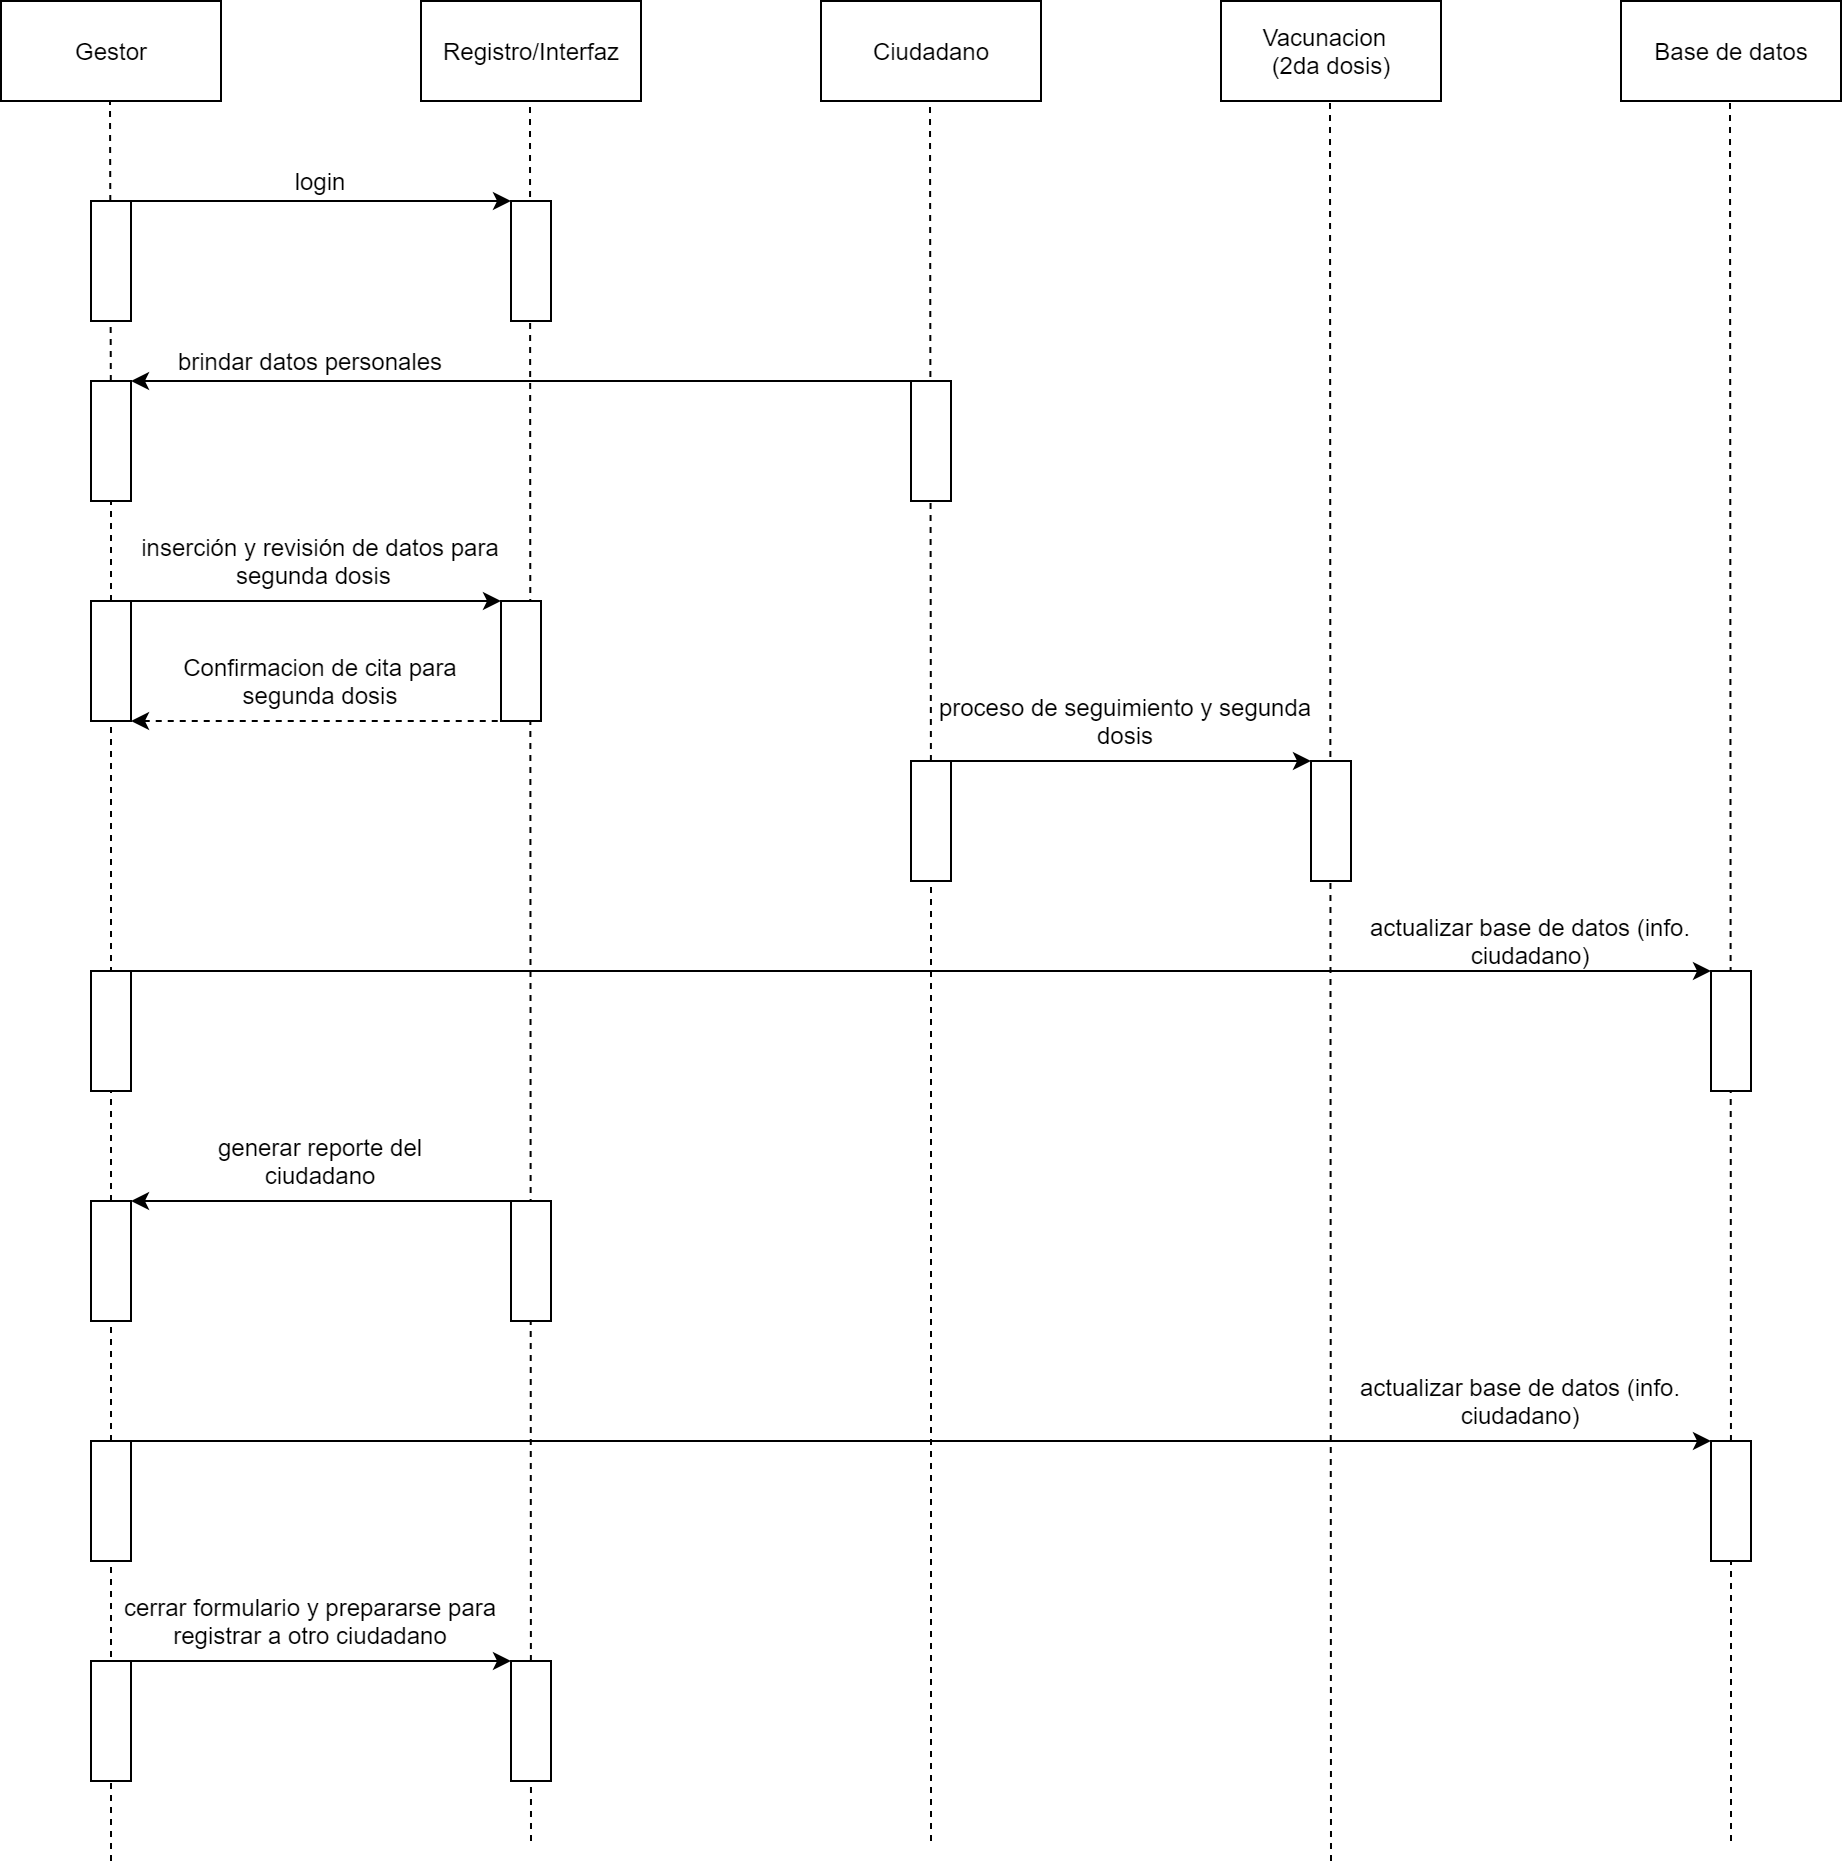

The diagram above was exported from draw.io. Its source (the exported page's mxGraphModel, read from the mxfile embedded in the PNG):
<mxGraphModel dx="1422" dy="762" grid="1" gridSize="10" guides="1" tooltips="1" connect="1" arrows="1" fold="1" page="1" pageScale="1" pageWidth="827" pageHeight="1169" math="0" shadow="0">
  <root>
    <mxCell id="0" />
    <mxCell id="1" parent="0" />
    <mxCell id="kRKEhQ_CRfsZON3qPyqi-1" value="Gestor" style="html=1;" vertex="1" parent="1">
      <mxGeometry x="40" y="40" width="110" height="50" as="geometry" />
    </mxCell>
    <mxCell id="kRKEhQ_CRfsZON3qPyqi-2" value="" style="endArrow=none;dashed=1;html=1;startArrow=none;" edge="1" parent="1" source="kRKEhQ_CRfsZON3qPyqi-17">
      <mxGeometry width="50" height="50" relative="1" as="geometry">
        <mxPoint x="94.5" y="600" as="sourcePoint" />
        <mxPoint x="94.5" y="90" as="targetPoint" />
      </mxGeometry>
    </mxCell>
    <mxCell id="kRKEhQ_CRfsZON3qPyqi-3" value="Registro/Interfaz" style="html=1;" vertex="1" parent="1">
      <mxGeometry x="250" y="40" width="110" height="50" as="geometry" />
    </mxCell>
    <mxCell id="kRKEhQ_CRfsZON3qPyqi-4" value="" style="endArrow=none;dashed=1;html=1;" edge="1" parent="1">
      <mxGeometry width="50" height="50" relative="1" as="geometry">
        <mxPoint x="305" y="960" as="sourcePoint" />
        <mxPoint x="304.5" y="90" as="targetPoint" />
      </mxGeometry>
    </mxCell>
    <mxCell id="kRKEhQ_CRfsZON3qPyqi-6" value="Ciudadano" style="html=1;" vertex="1" parent="1">
      <mxGeometry x="450" y="40" width="110" height="50" as="geometry" />
    </mxCell>
    <mxCell id="kRKEhQ_CRfsZON3qPyqi-7" value="" style="endArrow=none;dashed=1;html=1;startArrow=none;" edge="1" parent="1" source="kRKEhQ_CRfsZON3qPyqi-25">
      <mxGeometry width="50" height="50" relative="1" as="geometry">
        <mxPoint x="504.5" y="600" as="sourcePoint" />
        <mxPoint x="504.5" y="90" as="targetPoint" />
      </mxGeometry>
    </mxCell>
    <mxCell id="kRKEhQ_CRfsZON3qPyqi-8" value="Vacunacion&amp;nbsp; &lt;br&gt;(2da dosis)" style="html=1;" vertex="1" parent="1">
      <mxGeometry x="650" y="40" width="110" height="50" as="geometry" />
    </mxCell>
    <mxCell id="kRKEhQ_CRfsZON3qPyqi-9" value="Base de datos" style="html=1;" vertex="1" parent="1">
      <mxGeometry x="850" y="40" width="110" height="50" as="geometry" />
    </mxCell>
    <mxCell id="kRKEhQ_CRfsZON3qPyqi-10" value="" style="endArrow=none;dashed=1;html=1;" edge="1" parent="1">
      <mxGeometry width="50" height="50" relative="1" as="geometry">
        <mxPoint x="705" y="970" as="sourcePoint" />
        <mxPoint x="704.5" y="90" as="targetPoint" />
      </mxGeometry>
    </mxCell>
    <mxCell id="kRKEhQ_CRfsZON3qPyqi-11" value="" style="endArrow=none;dashed=1;html=1;startArrow=none;" edge="1" parent="1" source="kRKEhQ_CRfsZON3qPyqi-42">
      <mxGeometry width="50" height="50" relative="1" as="geometry">
        <mxPoint x="905" y="840" as="sourcePoint" />
        <mxPoint x="904.5" y="90" as="targetPoint" />
      </mxGeometry>
    </mxCell>
    <mxCell id="kRKEhQ_CRfsZON3qPyqi-12" value="" style="rounded=0;whiteSpace=wrap;html=1;" vertex="1" parent="1">
      <mxGeometry x="85" y="140" width="20" height="60" as="geometry" />
    </mxCell>
    <mxCell id="kRKEhQ_CRfsZON3qPyqi-13" value="" style="rounded=0;whiteSpace=wrap;html=1;" vertex="1" parent="1">
      <mxGeometry x="295" y="140" width="20" height="60" as="geometry" />
    </mxCell>
    <mxCell id="kRKEhQ_CRfsZON3qPyqi-14" value="" style="endArrow=classic;html=1;entryX=0;entryY=0;entryDx=0;entryDy=0;endFill=1;" edge="1" parent="1" target="kRKEhQ_CRfsZON3qPyqi-13">
      <mxGeometry width="50" height="50" relative="1" as="geometry">
        <mxPoint x="105" y="140" as="sourcePoint" />
        <mxPoint x="155" y="90" as="targetPoint" />
      </mxGeometry>
    </mxCell>
    <mxCell id="kRKEhQ_CRfsZON3qPyqi-15" value="login" style="text;html=1;strokeColor=none;fillColor=none;align=center;verticalAlign=middle;whiteSpace=wrap;rounded=0;" vertex="1" parent="1">
      <mxGeometry x="180" y="120" width="40" height="20" as="geometry" />
    </mxCell>
    <mxCell id="kRKEhQ_CRfsZON3qPyqi-16" value="" style="rounded=0;whiteSpace=wrap;html=1;" vertex="1" parent="1">
      <mxGeometry x="495" y="230" width="20" height="60" as="geometry" />
    </mxCell>
    <mxCell id="kRKEhQ_CRfsZON3qPyqi-17" value="" style="rounded=0;whiteSpace=wrap;html=1;" vertex="1" parent="1">
      <mxGeometry x="85" y="230" width="20" height="60" as="geometry" />
    </mxCell>
    <mxCell id="kRKEhQ_CRfsZON3qPyqi-18" value="" style="endArrow=none;dashed=1;html=1;startArrow=none;" edge="1" parent="1" source="kRKEhQ_CRfsZON3qPyqi-40" target="kRKEhQ_CRfsZON3qPyqi-17">
      <mxGeometry width="50" height="50" relative="1" as="geometry">
        <mxPoint x="95" y="840" as="sourcePoint" />
        <mxPoint x="94.5" y="90" as="targetPoint" />
      </mxGeometry>
    </mxCell>
    <mxCell id="kRKEhQ_CRfsZON3qPyqi-19" value="" style="endArrow=none;html=1;exitX=1;exitY=0;exitDx=0;exitDy=0;startArrow=classic;startFill=1;" edge="1" parent="1" source="kRKEhQ_CRfsZON3qPyqi-17">
      <mxGeometry width="50" height="50" relative="1" as="geometry">
        <mxPoint x="445" y="280" as="sourcePoint" />
        <mxPoint x="495" y="230" as="targetPoint" />
      </mxGeometry>
    </mxCell>
    <mxCell id="kRKEhQ_CRfsZON3qPyqi-20" value="brindar datos personales" style="text;html=1;strokeColor=none;fillColor=none;align=center;verticalAlign=middle;whiteSpace=wrap;rounded=0;" vertex="1" parent="1">
      <mxGeometry x="120" y="210" width="150" height="20" as="geometry" />
    </mxCell>
    <mxCell id="kRKEhQ_CRfsZON3qPyqi-21" value="" style="rounded=0;whiteSpace=wrap;html=1;" vertex="1" parent="1">
      <mxGeometry x="85" y="340" width="20" height="60" as="geometry" />
    </mxCell>
    <mxCell id="kRKEhQ_CRfsZON3qPyqi-22" value="" style="rounded=0;whiteSpace=wrap;html=1;" vertex="1" parent="1">
      <mxGeometry x="290" y="340" width="20" height="60" as="geometry" />
    </mxCell>
    <mxCell id="kRKEhQ_CRfsZON3qPyqi-23" value="" style="endArrow=classic;html=1;entryX=0;entryY=0;entryDx=0;entryDy=0;endFill=1;" edge="1" parent="1" target="kRKEhQ_CRfsZON3qPyqi-22">
      <mxGeometry width="50" height="50" relative="1" as="geometry">
        <mxPoint x="105" y="340" as="sourcePoint" />
        <mxPoint x="155" y="290" as="targetPoint" />
      </mxGeometry>
    </mxCell>
    <mxCell id="kRKEhQ_CRfsZON3qPyqi-24" value="inserción y revisión de datos para segunda dosis&amp;nbsp;&amp;nbsp;" style="text;html=1;strokeColor=none;fillColor=none;align=center;verticalAlign=middle;whiteSpace=wrap;rounded=0;" vertex="1" parent="1">
      <mxGeometry x="100" y="310" width="200" height="20" as="geometry" />
    </mxCell>
    <mxCell id="kRKEhQ_CRfsZON3qPyqi-25" value="" style="rounded=0;whiteSpace=wrap;html=1;" vertex="1" parent="1">
      <mxGeometry x="495" y="420" width="20" height="60" as="geometry" />
    </mxCell>
    <mxCell id="kRKEhQ_CRfsZON3qPyqi-26" value="" style="endArrow=none;dashed=1;html=1;" edge="1" parent="1" target="kRKEhQ_CRfsZON3qPyqi-25">
      <mxGeometry width="50" height="50" relative="1" as="geometry">
        <mxPoint x="505" y="960" as="sourcePoint" />
        <mxPoint x="504.5" y="90" as="targetPoint" />
      </mxGeometry>
    </mxCell>
    <mxCell id="kRKEhQ_CRfsZON3qPyqi-27" value="" style="rounded=0;whiteSpace=wrap;html=1;" vertex="1" parent="1">
      <mxGeometry x="695" y="420" width="20" height="60" as="geometry" />
    </mxCell>
    <mxCell id="kRKEhQ_CRfsZON3qPyqi-28" value="" style="endArrow=classic;html=1;entryX=0;entryY=0;entryDx=0;entryDy=0;endFill=1;" edge="1" parent="1" target="kRKEhQ_CRfsZON3qPyqi-27">
      <mxGeometry width="50" height="50" relative="1" as="geometry">
        <mxPoint x="515" y="420" as="sourcePoint" />
        <mxPoint x="565" y="370" as="targetPoint" />
      </mxGeometry>
    </mxCell>
    <mxCell id="kRKEhQ_CRfsZON3qPyqi-29" value="proceso de seguimiento y segunda dosis" style="text;html=1;strokeColor=none;fillColor=none;align=center;verticalAlign=middle;whiteSpace=wrap;rounded=0;" vertex="1" parent="1">
      <mxGeometry x="505" y="390" width="195" height="20" as="geometry" />
    </mxCell>
    <mxCell id="kRKEhQ_CRfsZON3qPyqi-30" value="" style="rounded=0;whiteSpace=wrap;html=1;" vertex="1" parent="1">
      <mxGeometry x="85" y="525" width="20" height="60" as="geometry" />
    </mxCell>
    <mxCell id="kRKEhQ_CRfsZON3qPyqi-31" value="" style="rounded=0;whiteSpace=wrap;html=1;" vertex="1" parent="1">
      <mxGeometry x="895" y="525" width="20" height="60" as="geometry" />
    </mxCell>
    <mxCell id="kRKEhQ_CRfsZON3qPyqi-32" value="" style="endArrow=classic;html=1;entryX=0;entryY=0;entryDx=0;entryDy=0;endFill=1;" edge="1" parent="1" target="kRKEhQ_CRfsZON3qPyqi-31">
      <mxGeometry width="50" height="50" relative="1" as="geometry">
        <mxPoint x="105" y="525" as="sourcePoint" />
        <mxPoint x="155" y="475" as="targetPoint" />
      </mxGeometry>
    </mxCell>
    <mxCell id="kRKEhQ_CRfsZON3qPyqi-33" value="actualizar base de datos (info. ciudadano)" style="text;html=1;strokeColor=none;fillColor=none;align=center;verticalAlign=middle;whiteSpace=wrap;rounded=0;" vertex="1" parent="1">
      <mxGeometry x="720" y="500" width="170" height="20" as="geometry" />
    </mxCell>
    <mxCell id="kRKEhQ_CRfsZON3qPyqi-34" value="" style="rounded=0;whiteSpace=wrap;html=1;" vertex="1" parent="1">
      <mxGeometry x="85" y="640" width="20" height="60" as="geometry" />
    </mxCell>
    <mxCell id="kRKEhQ_CRfsZON3qPyqi-35" value="" style="rounded=0;whiteSpace=wrap;html=1;" vertex="1" parent="1">
      <mxGeometry x="295" y="640" width="20" height="60" as="geometry" />
    </mxCell>
    <mxCell id="kRKEhQ_CRfsZON3qPyqi-36" value="" style="endArrow=none;html=1;entryX=0;entryY=0;entryDx=0;entryDy=0;endFill=0;startArrow=classic;startFill=1;" edge="1" parent="1" target="kRKEhQ_CRfsZON3qPyqi-35">
      <mxGeometry width="50" height="50" relative="1" as="geometry">
        <mxPoint x="105" y="640" as="sourcePoint" />
        <mxPoint x="155" y="590" as="targetPoint" />
      </mxGeometry>
    </mxCell>
    <mxCell id="kRKEhQ_CRfsZON3qPyqi-37" value="" style="endArrow=none;dashed=1;html=1;exitX=1;exitY=1;exitDx=0;exitDy=0;startArrow=classic;startFill=1;" edge="1" parent="1" source="kRKEhQ_CRfsZON3qPyqi-21">
      <mxGeometry width="50" height="50" relative="1" as="geometry">
        <mxPoint x="240" y="450" as="sourcePoint" />
        <mxPoint x="290" y="400" as="targetPoint" />
      </mxGeometry>
    </mxCell>
    <mxCell id="kRKEhQ_CRfsZON3qPyqi-38" value="Confirmacion de cita para segunda dosis" style="text;html=1;strokeColor=none;fillColor=none;align=center;verticalAlign=middle;whiteSpace=wrap;rounded=0;" vertex="1" parent="1">
      <mxGeometry x="110" y="370" width="180" height="20" as="geometry" />
    </mxCell>
    <mxCell id="kRKEhQ_CRfsZON3qPyqi-39" value="generar reporte del ciudadano" style="text;html=1;strokeColor=none;fillColor=none;align=center;verticalAlign=middle;whiteSpace=wrap;rounded=0;" vertex="1" parent="1">
      <mxGeometry x="120" y="610" width="160" height="20" as="geometry" />
    </mxCell>
    <mxCell id="kRKEhQ_CRfsZON3qPyqi-40" value="" style="rounded=0;whiteSpace=wrap;html=1;" vertex="1" parent="1">
      <mxGeometry x="85" y="760" width="20" height="60" as="geometry" />
    </mxCell>
    <mxCell id="kRKEhQ_CRfsZON3qPyqi-41" value="" style="endArrow=none;dashed=1;html=1;" edge="1" parent="1" target="kRKEhQ_CRfsZON3qPyqi-40">
      <mxGeometry width="50" height="50" relative="1" as="geometry">
        <mxPoint x="95" y="970" as="sourcePoint" />
        <mxPoint x="95" y="290" as="targetPoint" />
      </mxGeometry>
    </mxCell>
    <mxCell id="kRKEhQ_CRfsZON3qPyqi-42" value="" style="rounded=0;whiteSpace=wrap;html=1;" vertex="1" parent="1">
      <mxGeometry x="895" y="760" width="20" height="60" as="geometry" />
    </mxCell>
    <mxCell id="kRKEhQ_CRfsZON3qPyqi-43" value="" style="endArrow=none;dashed=1;html=1;" edge="1" parent="1" target="kRKEhQ_CRfsZON3qPyqi-42">
      <mxGeometry width="50" height="50" relative="1" as="geometry">
        <mxPoint x="905" y="960" as="sourcePoint" />
        <mxPoint x="904.5" y="90" as="targetPoint" />
      </mxGeometry>
    </mxCell>
    <mxCell id="kRKEhQ_CRfsZON3qPyqi-44" value="" style="endArrow=classic;html=1;entryX=0;entryY=0;entryDx=0;entryDy=0;endFill=1;" edge="1" parent="1">
      <mxGeometry width="50" height="50" relative="1" as="geometry">
        <mxPoint x="105" y="760" as="sourcePoint" />
        <mxPoint x="895" y="760" as="targetPoint" />
      </mxGeometry>
    </mxCell>
    <mxCell id="kRKEhQ_CRfsZON3qPyqi-45" value="actualizar base de datos (info. ciudadano)" style="text;html=1;strokeColor=none;fillColor=none;align=center;verticalAlign=middle;whiteSpace=wrap;rounded=0;" vertex="1" parent="1">
      <mxGeometry x="715" y="730" width="170" height="20" as="geometry" />
    </mxCell>
    <mxCell id="kRKEhQ_CRfsZON3qPyqi-46" value="" style="rounded=0;whiteSpace=wrap;html=1;" vertex="1" parent="1">
      <mxGeometry x="85" y="870" width="20" height="60" as="geometry" />
    </mxCell>
    <mxCell id="kRKEhQ_CRfsZON3qPyqi-47" value="" style="rounded=0;whiteSpace=wrap;html=1;" vertex="1" parent="1">
      <mxGeometry x="295" y="870" width="20" height="60" as="geometry" />
    </mxCell>
    <mxCell id="kRKEhQ_CRfsZON3qPyqi-48" value="" style="endArrow=classic;html=1;entryX=0;entryY=0;entryDx=0;entryDy=0;endFill=1;" edge="1" parent="1" target="kRKEhQ_CRfsZON3qPyqi-47">
      <mxGeometry width="50" height="50" relative="1" as="geometry">
        <mxPoint x="105" y="870" as="sourcePoint" />
        <mxPoint x="155" y="820" as="targetPoint" />
      </mxGeometry>
    </mxCell>
    <mxCell id="kRKEhQ_CRfsZON3qPyqi-49" value="cerrar formulario y prepararse para registrar a otro ciudadano" style="text;html=1;strokeColor=none;fillColor=none;align=center;verticalAlign=middle;whiteSpace=wrap;rounded=0;" vertex="1" parent="1">
      <mxGeometry x="100" y="840" width="190" height="20" as="geometry" />
    </mxCell>
  </root>
</mxGraphModel>